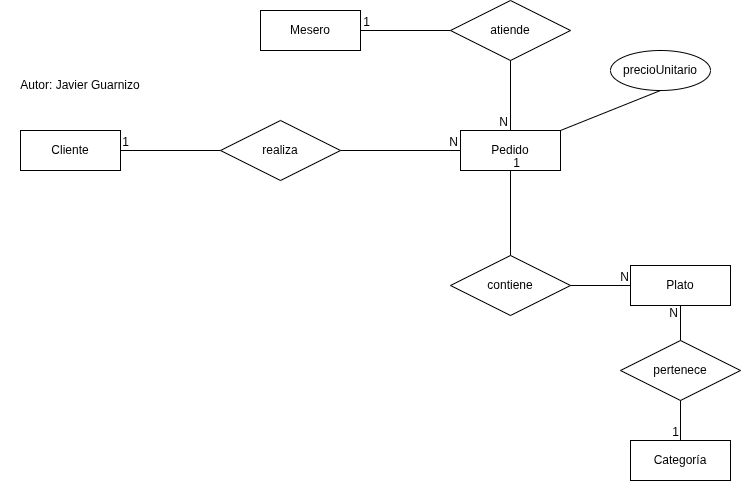

The diagram above was exported from draw.io. Its source (the exported page's mxGraphModel, read from the mxfile embedded in the PNG):
<mxGraphModel dx="1170" dy="723" grid="1" gridSize="10" guides="1" tooltips="1" connect="1" arrows="1" fold="1" page="1" pageScale="1" pageWidth="827" pageHeight="1169" math="0" shadow="0">
  <root>
    <mxCell id="0" />
    <mxCell id="1" parent="0" />
    <mxCell id="JoEqiXqQtSYghS8vYgjX-1" parent="1" style="whiteSpace=wrap;html=1;align=center;" value="Cliente" vertex="1">
      <mxGeometry height="40" width="100" x="40" y="400" as="geometry" />
    </mxCell>
    <mxCell id="JoEqiXqQtSYghS8vYgjX-2" parent="1" style="shape=rhombus;perimeter=rhombusPerimeter;whiteSpace=wrap;html=1;align=center;" value="realiza" vertex="1">
      <mxGeometry height="60" width="120" x="240" y="390" as="geometry" />
    </mxCell>
    <mxCell id="JoEqiXqQtSYghS8vYgjX-4" parent="1" style="whiteSpace=wrap;html=1;align=center;" value="Pedido" vertex="1">
      <mxGeometry height="40" width="100" x="480" y="400" as="geometry" />
    </mxCell>
    <mxCell id="JoEqiXqQtSYghS8vYgjX-5" parent="1" style="whiteSpace=wrap;html=1;align=center;" value="Plato" vertex="1">
      <mxGeometry height="40" width="100" x="650" y="535" as="geometry" />
    </mxCell>
    <mxCell id="JoEqiXqQtSYghS8vYgjX-6" parent="1" style="whiteSpace=wrap;html=1;align=center;" value="Mesero" vertex="1">
      <mxGeometry height="40" width="100" x="280" y="280" as="geometry" />
    </mxCell>
    <mxCell id="JoEqiXqQtSYghS8vYgjX-7" parent="1" style="whiteSpace=wrap;html=1;align=center;" value="Categoría" vertex="1">
      <mxGeometry height="40" width="100" x="650" y="710" as="geometry" />
    </mxCell>
    <mxCell id="JoEqiXqQtSYghS8vYgjX-8" parent="1" style="shape=rhombus;perimeter=rhombusPerimeter;whiteSpace=wrap;html=1;align=center;" value="pertenece" vertex="1">
      <mxGeometry height="60" width="120" x="640" y="610" as="geometry" />
    </mxCell>
    <mxCell id="JoEqiXqQtSYghS8vYgjX-10" edge="1" parent="1" source="JoEqiXqQtSYghS8vYgjX-2" style="endArrow=none;html=1;rounded=0;exitX=0;exitY=0.5;exitDx=0;exitDy=0;entryX=1;entryY=0.5;entryDx=0;entryDy=0;" target="JoEqiXqQtSYghS8vYgjX-1" value="">
      <mxGeometry relative="1" as="geometry">
        <mxPoint x="330" y="450" as="sourcePoint" />
        <mxPoint x="150" y="420" as="targetPoint" />
      </mxGeometry>
    </mxCell>
    <mxCell id="JoEqiXqQtSYghS8vYgjX-11" connectable="0" parent="JoEqiXqQtSYghS8vYgjX-10" style="resizable=0;html=1;whiteSpace=wrap;align=right;verticalAlign=bottom;" value="1" vertex="1">
      <mxGeometry relative="1" x="0.8" as="geometry" />
    </mxCell>
    <mxCell id="JoEqiXqQtSYghS8vYgjX-12" edge="1" parent="1" source="JoEqiXqQtSYghS8vYgjX-2" style="endArrow=none;html=1;rounded=0;entryX=0;entryY=0.5;entryDx=0;entryDy=0;exitX=1;exitY=0.5;exitDx=0;exitDy=0;" target="JoEqiXqQtSYghS8vYgjX-4" value="">
      <mxGeometry relative="1" as="geometry">
        <mxPoint x="390" y="410" as="sourcePoint" />
        <mxPoint x="550" y="410" as="targetPoint" />
      </mxGeometry>
    </mxCell>
    <mxCell id="JoEqiXqQtSYghS8vYgjX-13" connectable="0" parent="JoEqiXqQtSYghS8vYgjX-12" style="resizable=0;html=1;whiteSpace=wrap;align=right;verticalAlign=bottom;" value="N" vertex="1">
      <mxGeometry relative="1" x="1" as="geometry">
        <mxPoint x="-1" as="offset" />
      </mxGeometry>
    </mxCell>
    <mxCell id="JoEqiXqQtSYghS8vYgjX-14" parent="1" style="shape=rhombus;perimeter=rhombusPerimeter;whiteSpace=wrap;html=1;align=center;" value="contiene" vertex="1">
      <mxGeometry height="60" width="120" x="470" y="525" as="geometry" />
    </mxCell>
    <mxCell id="JoEqiXqQtSYghS8vYgjX-15" parent="1" style="shape=rhombus;perimeter=rhombusPerimeter;whiteSpace=wrap;html=1;align=center;" value="atiende" vertex="1">
      <mxGeometry height="60" width="120" x="470" y="270" as="geometry" />
    </mxCell>
    <mxCell id="JoEqiXqQtSYghS8vYgjX-19" edge="1" parent="1" source="JoEqiXqQtSYghS8vYgjX-15" style="endArrow=none;html=1;rounded=0;entryX=1;entryY=0.5;entryDx=0;entryDy=0;exitX=0;exitY=0.5;exitDx=0;exitDy=0;" target="JoEqiXqQtSYghS8vYgjX-6" value="">
      <mxGeometry relative="1" as="geometry">
        <mxPoint x="480" y="460" as="sourcePoint" />
        <mxPoint x="640" y="460" as="targetPoint" />
      </mxGeometry>
    </mxCell>
    <mxCell id="JoEqiXqQtSYghS8vYgjX-20" connectable="0" parent="JoEqiXqQtSYghS8vYgjX-19" style="resizable=0;html=1;whiteSpace=wrap;align=right;verticalAlign=bottom;" value="1" vertex="1">
      <mxGeometry relative="1" x="1" as="geometry">
        <mxPoint x="11" as="offset" />
      </mxGeometry>
    </mxCell>
    <mxCell id="JoEqiXqQtSYghS8vYgjX-21" edge="1" parent="1" source="JoEqiXqQtSYghS8vYgjX-15" style="endArrow=none;html=1;rounded=0;entryX=0.5;entryY=0;entryDx=0;entryDy=0;exitX=0.5;exitY=1;exitDx=0;exitDy=0;" target="JoEqiXqQtSYghS8vYgjX-4" value="">
      <mxGeometry relative="1" as="geometry">
        <mxPoint x="480" y="460" as="sourcePoint" />
        <mxPoint x="640" y="460" as="targetPoint" />
      </mxGeometry>
    </mxCell>
    <mxCell id="JoEqiXqQtSYghS8vYgjX-22" connectable="0" parent="JoEqiXqQtSYghS8vYgjX-21" style="resizable=0;html=1;whiteSpace=wrap;align=right;verticalAlign=bottom;" value="N" vertex="1">
      <mxGeometry relative="1" x="1" as="geometry">
        <mxPoint x="-1" as="offset" />
      </mxGeometry>
    </mxCell>
    <mxCell id="JoEqiXqQtSYghS8vYgjX-23" edge="1" parent="1" source="JoEqiXqQtSYghS8vYgjX-14" style="endArrow=none;html=1;rounded=0;entryX=0.5;entryY=1;entryDx=0;entryDy=0;exitX=0.5;exitY=0;exitDx=0;exitDy=0;" target="JoEqiXqQtSYghS8vYgjX-4" value="">
      <mxGeometry relative="1" as="geometry">
        <mxPoint x="480" y="460" as="sourcePoint" />
        <mxPoint x="640" y="460" as="targetPoint" />
      </mxGeometry>
    </mxCell>
    <mxCell id="JoEqiXqQtSYghS8vYgjX-24" connectable="0" parent="JoEqiXqQtSYghS8vYgjX-23" style="resizable=0;html=1;whiteSpace=wrap;align=right;verticalAlign=bottom;" value="1" vertex="1">
      <mxGeometry relative="1" x="0.9852" as="geometry">
        <mxPoint x="11" as="offset" />
      </mxGeometry>
    </mxCell>
    <mxCell id="JoEqiXqQtSYghS8vYgjX-25" edge="1" parent="1" source="JoEqiXqQtSYghS8vYgjX-14" style="endArrow=none;html=1;rounded=0;exitX=1;exitY=0.5;exitDx=0;exitDy=0;entryX=0;entryY=0.5;entryDx=0;entryDy=0;" target="JoEqiXqQtSYghS8vYgjX-5" value="">
      <mxGeometry relative="1" as="geometry">
        <mxPoint x="480" y="460" as="sourcePoint" />
        <mxPoint x="640" y="460" as="targetPoint" />
      </mxGeometry>
    </mxCell>
    <mxCell id="JoEqiXqQtSYghS8vYgjX-26" connectable="0" parent="JoEqiXqQtSYghS8vYgjX-25" style="resizable=0;html=1;whiteSpace=wrap;align=right;verticalAlign=bottom;" value="N" vertex="1">
      <mxGeometry relative="1" x="1" as="geometry" />
    </mxCell>
    <mxCell id="JoEqiXqQtSYghS8vYgjX-27" edge="1" parent="1" source="JoEqiXqQtSYghS8vYgjX-8" style="endArrow=none;html=1;rounded=0;entryX=0.5;entryY=1;entryDx=0;entryDy=0;exitX=0.5;exitY=0;exitDx=0;exitDy=0;" target="JoEqiXqQtSYghS8vYgjX-5" value="">
      <mxGeometry relative="1" as="geometry">
        <mxPoint x="480" y="460" as="sourcePoint" />
        <mxPoint x="640" y="460" as="targetPoint" />
      </mxGeometry>
    </mxCell>
    <mxCell id="JoEqiXqQtSYghS8vYgjX-28" connectable="0" parent="JoEqiXqQtSYghS8vYgjX-27" style="resizable=0;html=1;whiteSpace=wrap;align=right;verticalAlign=bottom;" value="N" vertex="1">
      <mxGeometry relative="1" x="0.9993" as="geometry">
        <mxPoint x="-1" y="16" as="offset" />
      </mxGeometry>
    </mxCell>
    <mxCell id="JoEqiXqQtSYghS8vYgjX-29" edge="1" parent="1" source="JoEqiXqQtSYghS8vYgjX-8" style="endArrow=none;html=1;rounded=0;entryX=0.5;entryY=0;entryDx=0;entryDy=0;exitX=0.5;exitY=1;exitDx=0;exitDy=0;" target="JoEqiXqQtSYghS8vYgjX-7" value="">
      <mxGeometry relative="1" as="geometry">
        <mxPoint x="480" y="460" as="sourcePoint" />
        <mxPoint x="640" y="460" as="targetPoint" />
      </mxGeometry>
    </mxCell>
    <mxCell id="JoEqiXqQtSYghS8vYgjX-30" connectable="0" parent="JoEqiXqQtSYghS8vYgjX-29" style="resizable=0;html=1;whiteSpace=wrap;align=right;verticalAlign=bottom;" value="1" vertex="1">
      <mxGeometry relative="1" x="1" as="geometry" />
    </mxCell>
    <mxCell id="JoEqiXqQtSYghS8vYgjX-31" parent="1" style="text;html=1;whiteSpace=wrap;strokeColor=none;fillColor=none;align=center;verticalAlign=middle;rounded=0;" value="Autor: Javier Guarnizo" vertex="1">
      <mxGeometry height="30" width="160" x="20" y="340" as="geometry" />
    </mxCell>
    <mxCell id="JoEqiXqQtSYghS8vYgjX-33" parent="1" style="ellipse;whiteSpace=wrap;html=1;align=center;" value="precioUnitario" vertex="1">
      <mxGeometry height="40" width="100" x="630" y="320" as="geometry" />
    </mxCell>
    <mxCell id="JoEqiXqQtSYghS8vYgjX-34" edge="1" parent="1" source="JoEqiXqQtSYghS8vYgjX-4" style="endArrow=none;html=1;rounded=0;entryX=0.5;entryY=1;entryDx=0;entryDy=0;exitX=1;exitY=0;exitDx=0;exitDy=0;" target="JoEqiXqQtSYghS8vYgjX-33" value="">
      <mxGeometry relative="1" as="geometry">
        <mxPoint x="590" y="410" as="sourcePoint" />
        <mxPoint x="640" y="440" as="targetPoint" />
      </mxGeometry>
    </mxCell>
  </root>
</mxGraphModel>